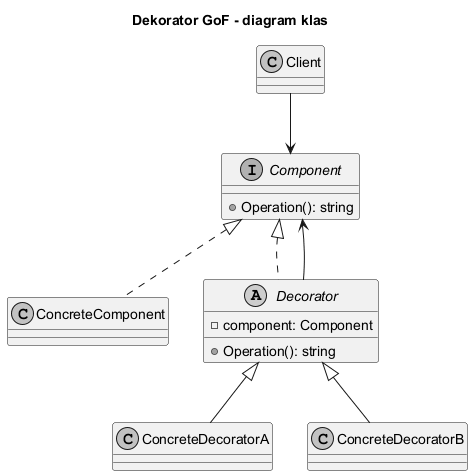

The diagram above was rendered by PlantUML. Its source (embedded in the PNG):
@startuml decorator_gof_class
skinparam shadowing false
skinparam monochrome true

title Dekorator GoF - diagram klas

interface Component {
  +Operation(): string
}
class ConcreteComponent
abstract class Decorator {
  -component: Component
  +Operation(): string
}
class ConcreteDecoratorA
class ConcreteDecoratorB
class Client

Component <|.. ConcreteComponent
Component <|.. Decorator
Decorator <|-- ConcreteDecoratorA
Decorator <|-- ConcreteDecoratorB
Decorator --> Component
Client --> Component
@enduml